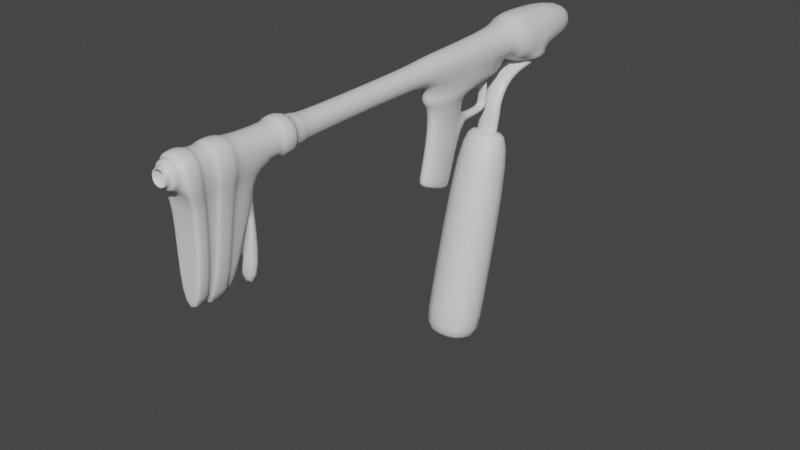 # Source: flamethrower.blend  (saved by Blender 2.92.15; exported with 4.5.12 LTS)
import bpy
from mathutils import Matrix  # noqa: F401  (used for matrix-valued properties, if any)

bpy.ops.wm.read_factory_settings(use_empty=True)
scene = bpy.context.scene
scene.name = 'Scene'

# ---- collections
col_collection = bpy.data.collections.new('Collection'); scene.collection.children.link(col_collection)

# ---- materials (node trees are filled in below, after node groups)
mat_material = bpy.data.materials.new('Material')
mat_material.alpha_threshold = 0.0
mat_material.use_transparent_shadow = False
mat_material.line_color = (0.0, 0.0, 0.0, 1.0)
mat_green = bpy.data.materials.new('green')
mat_green.use_transparent_shadow = False

# ---- material node trees
mat_material.use_nodes = True; mat_material.node_tree.nodes.clear()
_N = mat_material.node_tree.nodes; _L = mat_material.node_tree.links
n0 = _N.new('ShaderNodeOutputMaterial'); n0.name = 'Material Output'; n0.location = (300, 300)
n1 = _N.new('ShaderNodeBsdfPrincipled'); n1.name = 'Principled BSDF'; n1.location = (10, 300)
n1.distribution = 'GGX'
n1.subsurface_method = 'BURLEY'
n1.inputs[2].default_value = 0.4
n1.inputs[3].default_value = 1.45
n1.inputs[27].default_value = (0.0, 0.0, 0.0, 1.0)
n1.inputs[28].default_value = 1.0
_L.new(n1.outputs[0], n0.inputs[0])
n0.is_active_output = True
mat_green.use_nodes = True; mat_green.node_tree.nodes.clear()
_N = mat_green.node_tree.nodes; _L = mat_green.node_tree.links
n0 = _N.new('ShaderNodeBsdfPrincipled'); n0.name = 'Principled BSDF'; n0.location = (10, 300)
n0.distribution = 'GGX'
n0.subsurface_method = 'BURLEY'
n0.inputs[3].default_value = 1.45
n0.inputs[27].default_value = (0.0, 0.0, 0.0, 1.0)
n0.inputs[28].default_value = 1.0
n1 = _N.new('ShaderNodeOutputMaterial'); n1.name = 'Material Output'; n1.location = (300, 300)
_L.new(n0.outputs[0], n1.inputs[0])
n1.is_active_output = True

# ---- world
world_world = bpy.data.worlds.new('World'); scene.world = world_world
world_world.use_nodes = True; world_world.node_tree.nodes.clear()
_N = world_world.node_tree.nodes; _L = world_world.node_tree.links
n0 = _N.new('ShaderNodeOutputWorld'); n0.name = 'World Output'; n0.location = (300, 300)
n1 = _N.new('ShaderNodeBackground'); n1.name = 'Background'; n1.location = (10, 300)
n1.inputs[0].default_value = (0.05088, 0.05088, 0.05088, 1.0)
_L.new(n1.outputs[0], n0.inputs[0])
n0.is_active_output = True
world_world.color = (0.05088, 0.05088, 0.05088)
world_world.use_sun_shadow = False
world_world.sun_shadow_jitter_overblur = 0.0

# ---- meshes
me_cube_001 = bpy.data.meshes.new('Cube.001')
me_cube_001.from_pydata([(-0.1145, -1.353, 0.1561), (-0.1145, 0.1846, 0.1858), (-0.1145, -1.362, -0.07277), (-0.1145, 0.1899, -0.04322), (0.1145, -1.353, 0.1561), (0.1145, 0.1846, 0.1858), (0.1145, -1.362, -0.07277), (0.1145, 0.1899, -0.04322), (-0.1459, -1.352, 0.1875), (-0.1459, -1.363, -0.1041), (0.1459, -1.352, 0.1875), (0.1459, -1.363, -0.1041), (-0.1459, -1.5, 0.1928), (-0.1459, -1.51, -0.09872), (0.1459, -1.5, 0.1928), (0.1459, -1.51, -0.09872), (-0.1862, -1.498, 0.2331), (-0.1862, -1.512, -0.139), (0.1862, -1.498, 0.2331), (0.1862, -1.512, -0.139), (-0.1862, -1.642, 0.2383), (-0.1862, -1.656, -0.1337), (0.1862, -1.642, 0.2383), (0.1862, -1.656, -0.1337), (-0.1456, -1.644, 0.1978), (-0.1456, -1.654, -0.09315), (0.1456, -1.644, 0.1978), (0.1456, -1.654, -0.09315), (-0.1456, -2.134, 0.2157), (-0.1456, -2.145, -0.07527), (0.1456, -2.134, 0.2157), (0.1456, -2.145, -0.07527), (-0.1804, -2.133, 0.2505), (-0.1804, -2.146, -0.11), (0.1804, -2.133, 0.2505), (0.1804, -2.146, -0.11), (-0.1804, -2.321, 0.2573), (-0.1804, -2.334, -0.1032), (0.1804, -2.321, 0.2573), (0.1804, -2.334, -0.1032), (-0.155, -2.322, 0.232), (-0.155, -2.333, -0.07779), (0.155, -2.322, 0.232), (0.155, -2.333, -0.07779), (-0.155, -2.478, 0.2377), (-0.155, -2.489, -0.0721), (0.155, -2.478, 0.2377), (0.155, -2.489, -0.0721), (-0.1812, -2.477, 0.2638), (-0.1812, -2.49, -0.09827), (0.1812, -2.477, 0.2638), (0.1812, -2.49, -0.09827), (-0.1812, -2.622, 0.2691), (-0.1812, -2.636, -0.09297), (0.1812, -2.622, 0.2691), (0.1812, -2.636, -0.09297), (-0.1326, -2.624, 0.2206), (-0.1326, -2.634, -0.04441), (0.1326, -2.624, 0.2206), (0.1326, -2.634, -0.04441), (-0.1326, -2.69, 0.223), (-0.1326, -2.699, -0.04202), (0.1326, -2.69, 0.223), (0.1326, -2.699, -0.04202), (-0.08411, -2.691, 0.1745), (-0.08411, -2.698, 0.006428), (0.08411, -2.691, 0.1745), (0.08411, -2.698, 0.006428), (-0.08411, -2.749, 0.1766), (-0.08411, -2.755, 0.008536), (0.08411, -2.749, 0.1766), (0.08411, -2.755, 0.008536), (-0.05436, -2.75, 0.1469), (-0.05436, -2.754, 0.03827), (0.05436, -2.75, 0.1469), (0.05436, -2.754, 0.03827), (-0.05436, 0.1711, 0.1222), (-0.05436, 0.1637, 0.0137), (0.05436, 0.1711, 0.1222), (0.05436, 0.1637, 0.0137), (-0.1102, -1.944, -0.1445), (0.1102, -1.944, -0.1445), (-0.1102, -2.17, -0.1487), (0.1102, -2.17, -0.1487), (-0.1365, -2.171, -0.175), (0.1365, -2.171, -0.175), (-0.1365, -2.313, -0.1698), (0.1365, -2.313, -0.1698), (-0.1173, -2.313, -0.1506), (0.1173, -2.313, -0.1506), (-0.1173, -2.431, -0.1463), (0.1173, -2.431, -0.1463), (-0.1371, -2.431, -0.1661), (0.1371, -2.431, -0.1661), (-0.1371, -2.541, -0.1621), (0.1371, -2.541, -0.1621), (-0.1003, -2.54, -0.1253), (0.1003, -2.54, -0.1253), (-0.1102, -2.213, -1.128), (0.1102, -2.213, -1.128), (-0.1102, -2.283, -1.112), (0.1102, -2.283, -1.112), (-0.1365, -2.284, -1.138), (0.1365, -2.284, -1.138), (-0.1365, -2.427, -1.133), (0.1365, -2.427, -1.133), (-0.1173, -2.426, -1.114), (0.1173, -2.426, -1.114), (-0.1173, -2.465, -1.092), (0.1173, -2.465, -1.092), (-0.1371, -2.466, -1.111), (0.1371, -2.466, -1.111), (-0.1371, -2.576, -1.107), (0.1371, -2.576, -1.107), (-0.1003, -2.574, -1.071), (0.1003, -2.574, -1.071), (0.1102, -2.038, -1.149), (-0.1102, -2.038, -1.149), (0.1102, -1.862, -1.17), (-0.1102, -1.862, -1.17), (0.07389, -2.124, -0.8088), (-0.07389, -2.124, -0.8088), (0.07389, -1.944, -0.1492), (-0.07389, -1.944, -0.1492), (-0.07389, -2.007, -0.823), (0.07389, -2.007, -0.823), (-0.1431, 0.1839, 0.2143), (-0.1431, 0.1906, -0.07179), (0.1431, 0.1839, 0.2143), (0.1431, 0.1906, -0.07179), (-0.1431, 1.474, 0.2443), (-0.1431, 1.481, -0.04177), (0.1431, 1.474, 0.2443), (0.1431, 1.481, -0.04177), (-0.2849, 1.472, 0.3618), (-0.2849, 1.484, -0.1835), (0.2849, 1.472, 0.3618), (0.2849, 1.484, -0.1835), (-0.2337, 2.097, 0.3344), (-0.2337, 2.108, -0.1329), (0.2337, 2.097, 0.3344), (0.2337, 2.108, -0.1329), (-0.1506, 2.573, 0.2055), (-0.1506, 2.538, -0.0936), (0.1506, 2.573, 0.2055), (0.1506, 2.538, -0.0936), (-0.1431, 0.1946, -0.2446), (0.1431, 0.1946, -0.2446), (-0.1431, 1.485, -0.2146), (0.1431, 1.485, -0.2146), (0.1431, 0.8396, -0.2296), (-0.1431, 0.8396, -0.2296), (-0.09733, 0.3601, -0.3072), (0.09733, 0.3601, -0.3072), (0.09733, 0.7982, -0.3318), (-0.09733, 0.7982, -0.3318), (-0.09733, 0.2052, -0.9997), (0.09733, 0.2052, -0.9997), (0.09733, 0.6217, -1.138), (-0.09733, 0.6217, -1.138), (-0.09733, 0.1896, -1.047), (0.09733, 0.1896, -1.047), (0.09733, 0.6061, -1.185), (-0.09733, 0.6061, -1.185), (0.09733, 0.7439, -0.5797), (-0.09733, 0.7439, -0.5797), (0.09733, 0.7717, -0.453), (-0.09733, 0.7717, -0.453), (0.05231, 0.8104, -0.5636), (-0.05231, 0.8104, -0.5636), (0.05231, 0.8254, -0.4954), (-0.05231, 0.8254, -0.4954), (0.05231, 1.117, -0.5611), (-0.05231, 1.117, -0.5611), (0.05231, 1.097, -0.4942), (-0.05231, 1.097, -0.4942), (0.05231, 1.192, -0.4908), (-0.05231, 1.192, -0.4908), (0.05231, 1.128, -0.4636), (-0.05231, 1.128, -0.4636), (0.05231, 1.185, -0.1453), (-0.05231, 1.185, -0.1453), (0.05231, 1.115, -0.1466), (-0.05231, 1.115, -0.1466), (-0.2696, 1.67, -0.1684), (0.2696, 1.67, -0.1684), (-0.2465, 1.952, -0.1456), (0.2465, 1.952, -0.1456), (0.1107, 1.67, -0.1684), (0.2465, 1.952, -0.1456), (-0.1043, 1.67, -0.1684), (-0.2465, 1.952, -0.1456), (-0.1043, 1.68, -0.289), (0.1107, 1.68, -0.289), (0.1107, 1.365, -0.2819), (-0.1043, 1.365, -0.2819), (-0.1043, 1.439, -0.3777), (0.1107, 1.439, -0.3777), (0.1107, 1.244, -0.556), (-0.1043, 1.244, -0.556), (-0.1043, 1.362, -0.5847), (0.1107, 1.362, -0.5847), (0.122, 1.238, -0.5545), (-0.1156, 1.238, -0.5545), (-0.1156, 1.368, -0.5862), (0.122, 1.368, -0.5862), (0.122, 1.183, -0.7809), (-0.1156, 1.183, -0.7809), (-0.1156, 1.312, -0.8126), (0.122, 1.312, -0.8126)], [], [(0, 1, 3, 2), (2, 3, 7, 6), (6, 7, 5, 4), (4, 5, 1, 0), (4, 0, 8, 10), (5, 7, 129, 128), (11, 10, 14, 15), (2, 6, 11, 9), (0, 2, 9, 8), (6, 4, 10, 11), (14, 12, 16, 18), (8, 9, 13, 12), (10, 8, 12, 14), (9, 11, 15, 13), (19, 18, 22, 23), (13, 15, 19, 17), (15, 14, 18, 19), (12, 13, 17, 16), (20, 21, 25, 24), (16, 17, 21, 20), (18, 16, 20, 22), (17, 19, 23, 21), (26, 24, 28, 30), (22, 20, 24, 26), (21, 23, 27, 25), (23, 22, 26, 27), (31, 30, 34, 35), (45, 41, 88, 90), (27, 26, 30, 31), (24, 25, 29, 28), (34, 32, 36, 38), (28, 29, 33, 32), (30, 28, 32, 34), (37, 33, 84, 86), (25, 27, 81, 80), (43, 47, 91, 89), (35, 34, 38, 39), (32, 33, 37, 36), (43, 42, 46, 47), (39, 38, 42, 43), (36, 37, 41, 40), (38, 36, 40, 42), (46, 44, 48, 50), (40, 41, 45, 44), (42, 40, 44, 46), (35, 39, 87, 85), (51, 50, 54, 55), (29, 25, 80, 82), (47, 46, 50, 51), (44, 45, 49, 48), (55, 54, 58, 59), (48, 49, 53, 52), (50, 48, 52, 54), (41, 37, 86, 88), (58, 56, 60, 62), (52, 53, 57, 56), (54, 52, 56, 58), (33, 29, 82, 84), (63, 62, 66, 67), (57, 59, 63, 61), (59, 58, 62, 63), (56, 57, 61, 60), (64, 65, 69, 68), (60, 61, 65, 64), (62, 60, 64, 66), (61, 63, 67, 65), (70, 68, 72, 74), (66, 64, 68, 70), (65, 67, 71, 69), (67, 66, 70, 71), (75, 74, 78, 79), (69, 71, 75, 73), (71, 70, 74, 75), (68, 69, 73, 72), (77, 79, 78, 76), (72, 73, 77, 76), (74, 72, 76, 78), (73, 75, 79, 77), (95, 97, 115, 113), (85, 87, 105, 103), (90, 88, 106, 108), (80, 117, 124, 123), (97, 96, 114, 115), (89, 91, 109, 107), (94, 92, 110, 112), (84, 82, 100, 102), (51, 55, 95, 93), (47, 51, 93, 91), (55, 59, 97, 95), (53, 49, 92, 94), (49, 45, 90, 92), (57, 53, 94, 96), (59, 57, 96, 97), (31, 35, 85, 83), (39, 43, 89, 87), (27, 31, 83, 81), (98, 99, 101, 100), (100, 101, 103, 102), (104, 105, 107, 106), (102, 103, 105, 104), (106, 107, 109, 108), (108, 109, 111, 110), (110, 111, 113, 112), (112, 113, 115, 114), (86, 84, 102, 104), (96, 94, 112, 114), (81, 83, 101, 99), (91, 93, 111, 109), (82, 80, 98, 100), (92, 90, 108, 110), (87, 89, 107, 105), (88, 86, 104, 106), (83, 85, 103, 101), (93, 95, 113, 111), (80, 81, 118, 119), (98, 80, 123, 121), (81, 116, 118), (116, 117, 119, 118), (121, 123, 124), (116, 81, 122, 125), (117, 80, 119), (120, 121, 124, 125), (125, 122, 120), (117, 116, 125, 124), (81, 99, 120, 122), (99, 98, 121, 120), (128, 129, 133, 132), (3, 1, 126, 127), (1, 5, 128, 126), (7, 3, 127, 129), (130, 132, 136, 134), (127, 126, 130, 131), (126, 128, 132, 130), (127, 131, 148, 151, 146), (187, 189, 191, 186, 139, 141), (133, 131, 135, 137), (132, 133, 137, 136), (131, 130, 134, 135), (140, 141, 145, 144), (136, 137, 185, 187, 141, 140), (135, 134, 138, 139, 186, 184), (134, 136, 140, 138), (145, 143, 142, 144), (139, 138, 142, 143), (138, 140, 144, 142), (141, 139, 143, 145), (150, 151, 148, 149), (131, 133, 149, 148), (129, 127, 146, 147), (133, 129, 147, 150, 149), (151, 150, 154, 155), (154, 153, 157, 158, 164, 166), (150, 147, 153, 154), (147, 146, 152, 153), (146, 151, 155, 152), (158, 157, 161, 162), (153, 152, 156, 157), (165, 164, 158, 159), (152, 155, 167, 165, 159, 156), (161, 160, 163, 162), (157, 156, 160, 161), (159, 158, 162, 163), (156, 159, 163, 160), (165, 167, 171, 169), (155, 154, 166, 167), (169, 171, 175, 173), (164, 165, 169, 168), (167, 166, 170, 171), (166, 164, 168, 170), (175, 174, 178, 179), (168, 169, 173, 172), (171, 170, 174, 175), (170, 168, 172, 174), (177, 179, 183, 181), (174, 172, 176, 178), (173, 175, 179, 177), (172, 173, 177, 176), (183, 182, 180, 181), (176, 177, 181, 180), (179, 178, 182, 183), (178, 176, 180, 182), (137, 135, 184, 190, 188, 185), (190, 184, 186, 191), (185, 188, 189, 187), (190, 191, 192), (193, 192, 191, 189), (194, 195, 199, 198), (189, 188, 193), (192, 193, 197, 196), (193, 188, 194, 197), (188, 190, 195, 194), (190, 192, 196, 195), (200, 201, 205, 204), (196, 197, 201, 200), (197, 194, 198, 201), (195, 196, 200, 199), (205, 202, 206, 209), (201, 198, 202, 205), (198, 199, 203, 202), (199, 200, 204, 203), (202, 203, 207, 206), (203, 204, 208, 207), (204, 205, 209, 208)])
me_cube_001.polygons.foreach_set('use_smooth', [True] * 203)
_uv = me_cube_001.uv_layers.new(name='UVMap')
_uv.uv.foreach_set('vector', [0.375, 0.0, 0.625, 0.0, 0.625, 0.25, 0.375, 0.25, 0.375, 0.25, 0.625, 0.25, 0.625, 0.5, 0.375, 0.5, 0.375, 0.5, 0.625, 0.5, 0.625, 0.75, 0.375, 0.75, 0.375, 0.75, 0.625, 0.75, 0.625, 1.0, 0.375, 1.0, 0.375, 0.75, 0.375, 1.0, 0.375, 1.0, 0.375, 0.75, 0.625, 0.75, 0.625, 0.5, 0.625, 0.5, 0.625, 0.75, 0.375, 0.5, 0.375, 0.75, 0.375, 0.75, 0.375, 0.5, 0.375, 0.25, 0.375, 0.5, 0.375, 0.5, 0.375, 0.25, 0.375, 0.0, 0.375, 0.25, 0.375, 0.25, 0.375, 0.0, 0.375, 0.5, 0.375, 0.75, 0.375, 0.75, 0.375, 0.5, 0.375, 0.75, 0.375, 1.0, 0.375, 1.0, 0.375, 0.75, 0.375, 0.0, 0.375, 0.25, 0.375, 0.25, 0.375, 0.0, 0.375, 0.75, 0.375, 1.0, 0.375, 1.0, 0.375, 0.75, 0.375, 0.25, 0.375, 0.5, 0.375, 0.5, 0.375, 0.25, 0.375, 0.5, 0.375, 0.75, 0.375, 0.75, 0.375, 0.5, 0.375, 0.25, 0.375, 0.5, 0.375, 0.5, 0.375, 0.25, 0.375, 0.5, 0.375, 0.75, 0.375, 0.75, 0.375, 0.5, 0.375, 0.0, 0.375, 0.25, 0.375, 0.25, 0.375, 0.0, 0.375, 0.0, 0.375, 0.25, 0.375, 0.25, 0.375, 0.0, 0.375, 0.0, 0.375, 0.25, 0.375, 0.25, 0.375, 0.0, 0.375, 0.75, 0.375, 1.0, 0.375, 1.0, 0.375, 0.75, 0.375, 0.25, 0.375, 0.5, 0.375, 0.5, 0.375, 0.25, 0.375, 0.75, 0.375, 1.0, 0.375, 1.0, 0.375, 0.75, 0.375, 0.75, 0.375, 1.0, 0.375, 1.0, 0.375, 0.75, 0.375, 0.25, 0.375, 0.5, 0.375, 0.5, 0.375, 0.25, 0.375, 0.5, 0.375, 0.75, 0.375, 0.75, 0.375, 0.5, 0.375, 0.5, 0.375, 0.75, 0.375, 0.75, 0.375, 0.5, 0.375, 0.25, 0.375, 0.25, 0.375, 0.25, 0.375, 0.25, 0.375, 0.5, 0.375, 0.75, 0.375, 0.75, 0.375, 0.5, 0.375, 0.0, 0.375, 0.25, 0.375, 0.25, 0.375, 0.0, 0.375, 0.75, 0.375, 1.0, 0.375, 1.0, 0.375, 0.75, 0.375, 0.0, 0.375, 0.25, 0.375, 0.25, 0.375, 0.0, 0.375, 0.75, 0.375, 1.0, 0.375, 1.0, 0.375, 0.75, 0.375, 0.25, 0.375, 0.25, 0.375, 0.25, 0.375, 0.25, 0.375, 0.25, 0.375, 0.5, 0.375, 0.5, 0.375, 0.25, 0.375, 0.5, 0.375, 0.5, 0.375, 0.5, 0.375, 0.5, 0.375, 0.5, 0.375, 0.75, 0.375, 0.75, 0.375, 0.5, 0.375, 0.0, 0.375, 0.25, 0.375, 0.25, 0.375, 0.0, 0.375, 0.5, 0.375, 0.75, 0.375, 0.75, 0.375, 0.5, 0.375, 0.5, 0.375, 0.75, 0.375, 0.75, 0.375, 0.5, 0.375, 0.0, 0.375, 0.25, 0.375, 0.25, 0.375, 0.0, 0.375, 0.75, 0.375, 1.0, 0.375, 1.0, 0.375, 0.75, 0.375, 0.75, 0.375, 1.0, 0.375, 1.0, 0.375, 0.75, 0.375, 0.0, 0.375, 0.25, 0.375, 0.25, 0.375, 0.0, 0.375, 0.75, 0.375, 1.0, 0.375, 1.0, 0.375, 0.75, 0.375, 0.5, 0.375, 0.5, 0.375, 0.5, 0.375, 0.5, 0.375, 0.5, 0.375, 0.75, 0.375, 0.75, 0.375, 0.5, 0.375, 0.25, 0.375, 0.25, 0.375, 0.25, 0.375, 0.25, 0.375, 0.5, 0.375, 0.75, 0.375, 0.75, 0.375, 0.5, 0.375, 0.0, 0.375, 0.25, 0.375, 0.25, 0.375, 0.0, 0.375, 0.5, 0.375, 0.75, 0.375, 0.75, 0.375, 0.5, 0.375, 0.0, 0.375, 0.25, 0.375, 0.25, 0.375, 0.0, 0.375, 0.75, 0.375, 1.0, 0.375, 1.0, 0.375, 0.75, 0.375, 0.25, 0.375, 0.25, 0.375, 0.25, 0.375, 0.25, 0.375, 0.75, 0.375, 1.0, 0.375, 1.0, 0.375, 0.75, 0.375, 0.0, 0.375, 0.25, 0.375, 0.25, 0.375, 0.0, 0.375, 0.75, 0.375, 1.0, 0.375, 1.0, 0.375, 0.75, 0.375, 0.25, 0.375, 0.25, 0.375, 0.25, 0.375, 0.25, 0.375, 0.5, 0.375, 0.75, 0.375, 0.75, 0.375, 0.5, 0.375, 0.25, 0.375, 0.5, 0.375, 0.5, 0.375, 0.25, 0.375, 0.5, 0.375, 0.75, 0.375, 0.75, 0.375, 0.5, 0.375, 0.0, 0.375, 0.25, 0.375, 0.25, 0.375, 0.0, 0.375, 0.0, 0.375, 0.25, 0.375, 0.25, 0.375, 0.0, 0.375, 0.0, 0.375, 0.25, 0.375, 0.25, 0.375, 0.0, 0.375, 0.75, 0.375, 1.0, 0.375, 1.0, 0.375, 0.75, 0.375, 0.25, 0.375, 0.5, 0.375, 0.5, 0.375, 0.25, 0.375, 0.75, 0.375, 1.0, 0.375, 1.0, 0.375, 0.75, 0.375, 0.75, 0.375, 1.0, 0.375, 1.0, 0.375, 0.75, 0.375, 0.25, 0.375, 0.5, 0.375, 0.5, 0.375, 0.25, 0.375, 0.5, 0.375, 0.75, 0.375, 0.75, 0.375, 0.5, 0.375, 0.5, 0.375, 0.75, 0.375, 0.75, 0.375, 0.5, 0.375, 0.25, 0.375, 0.5, 0.375, 0.5, 0.375, 0.25, 0.375, 0.5, 0.375, 0.75, 0.375, 0.75, 0.375, 0.5, 0.375, 0.0, 0.375, 0.25, 0.375, 0.25, 0.375, 0.0, 0.125, 0.5, 0.375, 0.5, 0.375, 0.75, 0.125, 0.75, 0.375, 0.0, 0.375, 0.25, 0.375, 0.25, 0.375, 0.0, 0.375, 0.75, 0.375, 1.0, 0.375, 1.0, 0.375, 0.75, 0.375, 0.25, 0.375, 0.5, 0.375, 0.5, 0.375, 0.25, 0.375, 0.5, 0.375, 0.5, 0.375, 0.5, 0.375, 0.5, 0.375, 0.5, 0.375, 0.5, 0.375, 0.5, 0.375, 0.5, 0.375, 0.25, 0.375, 0.25, 0.375, 0.25, 0.375, 0.25, 0.375, 0.25, 0.375, 0.25, 0.375, 0.25, 0.375, 0.25, 0.375, 0.5, 0.375, 0.25, 0.375, 0.25, 0.375, 0.5, 0.375, 0.5, 0.375, 0.5, 0.375, 0.5, 0.375, 0.5, 0.375, 0.25, 0.375, 0.25, 0.375, 0.25, 0.375, 0.25, 0.375, 0.25, 0.375, 0.25, 0.375, 0.25, 0.375, 0.25, 0.375, 0.5, 0.375, 0.5, 0.375, 0.5, 0.375, 0.5, 0.375, 0.5, 0.375, 0.5, 0.375, 0.5, 0.375, 0.5, 0.375, 0.5, 0.375, 0.5, 0.375, 0.5, 0.375, 0.5, 0.375, 0.25, 0.375, 0.25, 0.375, 0.25, 0.375, 0.25, 0.375, 0.25, 0.375, 0.25, 0.375, 0.25, 0.375, 0.25, 0.375, 0.25, 0.375, 0.25, 0.375, 0.25, 0.375, 0.25, 0.375, 0.5, 0.375, 0.25, 0.375, 0.25, 0.375, 0.5, 0.375, 0.5, 0.375, 0.5, 0.375, 0.5, 0.375, 0.5, 0.375, 0.5, 0.375, 0.5, 0.375, 0.5, 0.375, 0.5, 0.375, 0.5, 0.375, 0.5, 0.375, 0.5, 0.375, 0.5, 0.375, 0.25, 0.375, 0.5, 0.375, 0.5, 0.375, 0.25, 0.375, 0.25, 0.375, 0.5, 0.375, 0.5, 0.375, 0.25, 0.375, 0.25, 0.375, 0.5, 0.375, 0.5, 0.375, 0.25, 0.375, 0.25, 0.375, 0.5, 0.375, 0.5, 0.375, 0.25, 0.375, 0.25, 0.375, 0.5, 0.375, 0.5, 0.375, 0.25, 0.375, 0.25, 0.375, 0.5, 0.375, 0.5, 0.375, 0.25, 0.375, 0.25, 0.375, 0.5, 0.375, 0.5, 0.375, 0.25, 0.375, 0.25, 0.375, 0.5, 0.375, 0.5, 0.375, 0.25, 0.375, 0.25, 0.375, 0.25, 0.375, 0.25, 0.375, 0.25, 0.375, 0.25, 0.375, 0.25, 0.375, 0.25, 0.375, 0.25, 0.375, 0.5, 0.375, 0.5, 0.375, 0.5, 0.375, 0.5, 0.375, 0.5, 0.375, 0.5, 0.375, 0.5, 0.375, 0.5, 0.375, 0.25, 0.375, 0.25, 0.375, 0.25, 0.375, 0.25, 0.375, 0.25, 0.375, 0.25, 0.375, 0.25, 0.375, 0.25, 0.375, 0.5, 0.375, 0.5, 0.375, 0.5, 0.375, 0.5, 0.375, 0.25, 0.375, 0.25, 0.375, 0.25, 0.375, 0.25, 0.375, 0.5, 0.375, 0.5, 0.375, 0.5, 0.375, 0.5, 0.375, 0.5, 0.375, 0.5, 0.375, 0.5, 0.375, 0.5, 0.375, 0.25, 0.375, 0.5, 0.375, 0.5, 0.375, 0.25, 0.375, 0.25, 0.375, 0.25, 0.375, 0.25, 0.375, 0.25, 0.375, 0.5, 0.375, 0.5, 0.375, 0.5, 0.375, 0.5, 0.375, 0.25, 0.375, 0.25, 0.375, 0.5, 0.375, 0.25, 0.375, 0.25, 0.375, 0.25, 0.375, 0.5, 0.375, 0.5, 0.375, 0.5, 0.375, 0.5, 0.375, 0.25, 0.375, 0.25, 0.375, 0.25, 0.375, 0.5, 0.375, 0.25, 0.375, 0.25, 0.375, 0.5, 0.375, 0.5, 0.375, 0.5, 0.375, 0.5, 0.375, 0.25, 0.375, 0.5, 0.375, 0.5, 0.375, 0.25, 0.375, 0.5, 0.375, 0.5, 0.375, 0.5, 0.375, 0.5, 0.375, 0.5, 0.375, 0.25, 0.375, 0.25, 0.375, 0.5, 0.625, 0.75, 0.625, 0.5, 0.625, 0.5, 0.625, 0.75, 0.625, 0.25, 0.625, 0.0, 0.625, 0.0, 0.625, 0.25, 0.625, 1.0, 0.625, 0.75, 0.625, 0.75, 0.625, 1.0, 0.625, 0.5, 0.625, 0.25, 0.625, 0.25, 0.625, 0.5, 0.625, 1.0, 0.625, 0.75, 0.625, 0.75, 0.625, 1.0, 0.625, 0.25, 0.625, 0.0, 0.625, 0.0, 0.625, 0.25, 0.625, 1.0, 0.625, 0.75, 0.625, 0.75, 0.625, 1.0, 0.625, 0.25, 0.625, 0.25, 0.625, 0.25, 0.625, 0.25, 0.625, 0.25, 0.625, 0.5, 0.625, 0.5, 0.625, 0.25, 0.625, 0.25, 0.625, 0.25, 0.625, 0.5, 0.625, 0.5, 0.625, 0.25, 0.625, 0.25, 0.625, 0.5, 0.625, 0.75, 0.625, 0.5, 0.625, 0.5, 0.625, 0.75, 0.625, 0.25, 0.625, 0.0, 0.625, 0.0, 0.625, 0.25, 0.625, 0.75, 0.625, 0.5, 0.625, 0.5, 0.625, 0.75, 0.625, 0.75, 0.625, 0.5, 0.625, 0.5, 0.625, 0.5, 0.625, 0.5, 0.625, 0.75, 0.625, 0.25, 0.625, 0.0, 0.625, 0.0, 0.625, 0.25, 0.625, 0.25, 0.625, 0.25, 0.625, 1.0, 0.625, 0.75, 0.625, 0.75, 0.625, 1.0, 0.625, 0.5, 0.875, 0.5, 0.875, 0.75, 0.625, 0.75, 0.625, 0.25, 0.625, 0.0, 0.625, 0.0, 0.625, 0.25, 0.625, 1.0, 0.625, 0.75, 0.625, 0.75, 0.625, 1.0, 0.625, 0.5, 0.625, 0.25, 0.625, 0.25, 0.625, 0.5, 0.625, 0.5, 0.625, 0.25, 0.625, 0.25, 0.625, 0.5, 0.625, 0.25, 0.625, 0.5, 0.625, 0.5, 0.625, 0.25, 0.625, 0.5, 0.625, 0.25, 0.625, 0.25, 0.625, 0.5, 0.625, 0.5, 0.625, 0.5, 0.625, 0.5, 0.625, 0.5, 0.625, 0.5, 0.625, 0.25, 0.625, 0.5, 0.625, 0.5, 0.625, 0.25, 0.625, 0.5, 0.625, 0.5, 0.625, 0.5, 0.625, 0.5, 0.625, 0.5, 0.625, 0.5, 0.625, 0.5, 0.625, 0.5, 0.625, 0.5, 0.625, 0.5, 0.625, 0.5, 0.625, 0.25, 0.625, 0.25, 0.625, 0.5, 0.625, 0.25, 0.625, 0.25, 0.625, 0.25, 0.625, 0.25, 0.625, 0.5, 0.625, 0.5, 0.625, 0.5, 0.625, 0.5, 0.625, 0.5, 0.625, 0.25, 0.625, 0.25, 0.625, 0.5, 0.625, 0.25, 0.625, 0.5, 0.625, 0.5, 0.625, 0.25, 0.625, 0.25, 0.625, 0.25, 0.625, 0.25, 0.625, 0.25, 0.625, 0.25, 0.625, 0.25, 0.625, 0.5, 0.625, 0.25, 0.625, 0.25, 0.625, 0.5, 0.625, 0.5, 0.625, 0.25, 0.625, 0.25, 0.625, 0.5, 0.625, 0.25, 0.625, 0.5, 0.625, 0.5, 0.625, 0.25, 0.625, 0.25, 0.625, 0.25, 0.625, 0.25, 0.625, 0.25, 0.625, 0.25, 0.625, 0.25, 0.625, 0.25, 0.625, 0.25, 0.625, 0.25, 0.625, 0.5, 0.625, 0.5, 0.625, 0.25, 0.625, 0.25, 0.625, 0.25, 0.625, 0.25, 0.625, 0.25, 0.625, 0.5, 0.625, 0.25, 0.625, 0.25, 0.625, 0.5, 0.625, 0.25, 0.625, 0.5, 0.625, 0.5, 0.625, 0.25, 0.625, 0.5, 0.625, 0.5, 0.625, 0.5, 0.625, 0.5, 0.625, 0.25, 0.625, 0.5, 0.625, 0.5, 0.625, 0.25, 0.625, 0.5, 0.625, 0.25, 0.625, 0.25, 0.625, 0.5, 0.625, 0.25, 0.625, 0.5, 0.625, 0.5, 0.625, 0.25, 0.625, 0.5, 0.625, 0.5, 0.625, 0.5, 0.625, 0.5, 0.625, 0.25, 0.625, 0.25, 0.625, 0.25, 0.625, 0.25, 0.625, 0.5, 0.625, 0.5, 0.625, 0.5, 0.625, 0.5, 0.625, 0.25, 0.625, 0.25, 0.625, 0.25, 0.625, 0.25, 0.625, 0.5, 0.625, 0.25, 0.625, 0.25, 0.625, 0.5, 0.625, 0.25, 0.625, 0.5, 0.625, 0.5, 0.625, 0.25, 0.625, 0.5, 0.625, 0.25, 0.625, 0.25, 0.625, 0.5, 0.625, 0.25, 0.625, 0.5, 0.625, 0.5, 0.625, 0.25, 0.625, 0.5, 0.625, 0.5, 0.625, 0.5, 0.625, 0.5, 0.625, 0.5, 0.625, 0.25, 0.625, 0.25, 0.625, 0.3125, 0.625, 0.4405, 0.625, 0.5, 0.625, 0.3125, 0.625, 0.25, 0.625, 0.25, 0.625, 0.25, 0.625, 0.5, 0.625, 0.4405, 0.625, 0.5, 0.625, 0.5, 0.625, 0.3125, 0.625, 0.25, 0.625, 0.3125, 0.625, 0.4405, 0.625, 0.3125, 0.625, 0.25, 0.625, 0.5, 0.625, 0.4405, 0.625, 0.3125, 0.625, 0.3125, 0.625, 0.4405, 0.625, 0.5, 0.625, 0.4405, 0.625, 0.4405, 0.625, 0.3125, 0.625, 0.4405, 0.625, 0.4405, 0.625, 0.3125, 0.625, 0.4405, 0.625, 0.4405, 0.625, 0.4405, 0.625, 0.4405, 0.625, 0.4405, 0.625, 0.3125, 0.625, 0.3125, 0.625, 0.4405, 0.625, 0.3125, 0.625, 0.3125, 0.625, 0.3125, 0.625, 0.3125, 0.625, 0.3125, 0.625, 0.4405, 0.625, 0.4405, 0.625, 0.3125, 0.625, 0.3125, 0.625, 0.4405, 0.625, 0.4405, 0.625, 0.3125, 0.625, 0.4405, 0.625, 0.4405, 0.625, 0.4405, 0.625, 0.4405, 0.625, 0.3125, 0.625, 0.3125, 0.625, 0.3125, 0.625, 0.3125, 0.625, 0.4405, 0.625, 0.4405, 0.625, 0.4405, 0.625, 0.4405, 0.625, 0.4405, 0.625, 0.4405, 0.625, 0.4405, 0.625, 0.4405, 0.625, 0.4405, 0.625, 0.3125, 0.625, 0.3125, 0.625, 0.4405, 0.625, 0.3125, 0.625, 0.3125, 0.625, 0.3125, 0.625, 0.3125, 0.625, 0.4405, 0.625, 0.3125, 0.625, 0.3125, 0.625, 0.4405, 0.625, 0.3125, 0.625, 0.3125, 0.625, 0.3125, 0.625, 0.3125, 0.625, 0.3125, 0.625, 0.4405, 0.625, 0.4405, 0.625, 0.3125])
me_cube_001.materials.append(mat_material)
me_cube_001.use_remesh_fix_poles = True
me_cube_001.use_remesh_preserve_attributes = False
me_cube_001.use_mirror_vertex_groups = False
me_cube_001.update()
me_cube_002 = bpy.data.meshes.new('Cube.002')
me_cube_002.from_pydata([(0.122, 1.183, -0.7809), (-0.1156, 1.183, -0.7809), (-0.1156, 1.312, -0.8126), (0.122, 1.312, -0.8126), (0.298, 0.971, -0.7293), (-0.2916, 0.971, -0.7293), (-0.2916, 1.524, -0.8642), (0.298, 1.524, -0.8642), (0.298, 0.5039, -2.643), (-0.2916, 0.5039, -2.643), (-0.2916, 1.057, -2.778), (0.298, 1.057, -2.778), (0.298, 0.4497, -2.865), (-0.2916, 0.4497, -2.865), (-0.2916, 1.003, -3.0), (0.298, 1.003, -3.0)], [], [(0, 1, 5, 4), (6, 7, 11, 10), (1, 2, 6, 5), (2, 3, 7, 6), (3, 0, 4, 7), (11, 8, 12, 15), (7, 4, 8, 11), (4, 5, 9, 8), (5, 6, 10, 9), (12, 13, 14, 15), (8, 9, 13, 12), (9, 10, 14, 13), (10, 11, 15, 14)])
me_cube_002.polygons.foreach_set('use_smooth', [True] * 13)
_uv = me_cube_002.uv_layers.new(name='UVMap')
_uv.uv.foreach_set('vector', [0.625, 0.4405, 0.625, 0.3125, 0.625, 0.3125, 0.625, 0.4405, 0.625, 0.3125, 0.625, 0.4405, 0.625, 0.4405, 0.625, 0.3125, 0.625, 0.3125, 0.625, 0.3125, 0.625, 0.3125, 0.625, 0.3125, 0.625, 0.3125, 0.625, 0.4405, 0.625, 0.4405, 0.625, 0.3125, 0.625, 0.4405, 0.625, 0.4405, 0.625, 0.4405, 0.625, 0.4405, 0.625, 0.4405, 0.625, 0.4405, 0.625, 0.4405, 0.625, 0.4405, 0.625, 0.4405, 0.625, 0.4405, 0.625, 0.4405, 0.625, 0.4405, 0.625, 0.4405, 0.625, 0.3125, 0.625, 0.3125, 0.625, 0.4405, 0.625, 0.3125, 0.625, 0.3125, 0.625, 0.3125, 0.625, 0.3125, 0.625, 0.4405, 0.625, 0.3125, 0.625, 0.3125, 0.625, 0.4405, 0.625, 0.4405, 0.625, 0.3125, 0.625, 0.3125, 0.625, 0.4405, 0.625, 0.3125, 0.625, 0.3125, 0.625, 0.3125, 0.625, 0.3125, 0.625, 0.3125, 0.625, 0.4405, 0.625, 0.4405, 0.625, 0.3125])
me_cube_002.materials.append(mat_green)
me_cube_002.use_remesh_fix_poles = True
me_cube_002.use_remesh_preserve_attributes = False
me_cube_002.use_mirror_vertex_groups = False
me_cube_002.update()

# ---- objects
ob_cube = bpy.data.objects.new('Cube', me_cube_001)
ob_cube_001 = bpy.data.objects.new('Cube.001', me_cube_002)

# ---- transforms, parenting, visibility, modifiers, constraints
ob_cube.location = (0.0, 0.0, 0.0)
ob_cube.lineart.crease_threshold = 0.0
_m = ob_cube.modifiers.new('Subdivision', 'SUBSURF')
_m.uv_smooth = 'PRESERVE_CORNERS'
ob_cube_001.location = (0.0, 0.0, 0.0)
ob_cube_001.lineart.crease_threshold = 0.0
_m = ob_cube_001.modifiers.new('Subdivision', 'SUBSURF')
_m.uv_smooth = 'PRESERVE_CORNERS'

# ---- collection membership
col_collection.objects.link(ob_cube)
col_collection.objects.link(ob_cube_001)

# ---- scene / render settings (as saved in the file)
scene.frame_start = 1; scene.frame_end = 250; scene.frame_set(1)
scene.render.engine = 'BLENDER_EEVEE_NEXT'
scene.cycles.use_denoising = False
scene.cycles.samples = 128
scene.cycles.sampling_pattern = 'TABULATED_SOBOL'
scene.cycles.use_adaptive_sampling = False
scene.cycles.use_light_tree = False
scene.view_settings.view_transform = 'Filmic'
bpy.context.view_layer.update()

# ---- added for rendering (the .blend has no active camera and no usable light): camera, sun
cam_auto = bpy.data.cameras.new('AutoCamera')
cam_auto.lens = 50.0
cam_auto.sensor_width = 36.0
cam_auto.clip_end = 1000.0
ob_auto_camera = bpy.data.objects.new('AutoCamera', cam_auto)
scene.collection.objects.link(ob_auto_camera)
ob_auto_camera.location = (5.85758, -7.11662, 3.36434)
ob_auto_camera.rotation_euler = (1.09748, -7.21219e-08, 0.694738)
scene.camera = ob_auto_camera
light_auto_sun = bpy.data.lights.new('AutoSun', 'SUN')
light_auto_sun.energy = 3.0
light_auto_sun.angle = 0.0523599
ob_auto_sun = bpy.data.objects.new('AutoSun', light_auto_sun)
scene.collection.objects.link(ob_auto_sun)
ob_auto_sun.rotation_euler = (0.872665, 0.174533, 0.523599)
bpy.context.view_layer.update()
